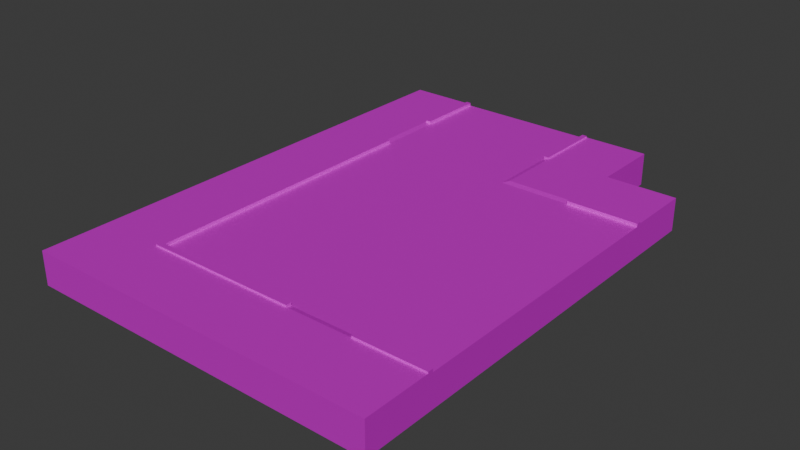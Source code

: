 # Source: big_road_turn_road.blend  (saved by Blender 4.0.36; exported with 4.5.12 LTS)
import bpy
from mathutils import Matrix  # noqa: F401  (used for matrix-valued properties, if any)

bpy.ops.wm.read_factory_settings(use_empty=True)
scene = bpy.context.scene
scene.name = 'Scene'

# ---- collections
col_collection = bpy.data.collections.new('Collection'); scene.collection.children.link(col_collection)

# ---- images (referenced by path relative to the original .blend; pixels are not part of the script)
import os
ASSET_DIR = os.environ.get("B2B_ASSET_DIR", "")  # directory of the original .blend (textures are referenced by path, not embedded)
HERE = os.path.dirname(os.path.abspath(__file__))  # packed textures are extracted next to this script under _unpacked/

def load_image(name, relpath, width, height, colorspace="sRGB"):
    """Load a texture the original file referenced (path relative to the .blend, or extracted next to this script)."""
    p = next((c for c in (os.path.join(HERE, relpath), os.path.join(ASSET_DIR, relpath)) if relpath and os.path.exists(c)), "")
    if p:
        img = bpy.data.images.load(p, check_existing=True)
        img.name = name
    else:  # same state as the original file: an image datablock whose file is absent (Cycles renders it pink)
        img = bpy.data.images.new(name, width, height)
        img.source = "FILE"
        img.filepath = "//" + (relpath or name)
    img.colorspace_settings.name = colorspace
    return img
img_001_color_basic_road_png = load_image('001_COLOR_BASIC ROAD.png', 'textures/001_COLOR_BASIC ROAD.png', 1024, 1024, 'sRGB')

# ---- materials (node trees are filled in below, after node groups)
mat_basic_color_road = bpy.data.materials.new('BASIC COLOR ROAD')
mat_basic_color_road.use_transparent_shadow = False

# ---- material node trees
mat_basic_color_road.use_nodes = True; mat_basic_color_road.node_tree.nodes.clear()
_N = mat_basic_color_road.node_tree.nodes; _L = mat_basic_color_road.node_tree.links
n0 = _N.new('ShaderNodeOutputMaterial'); n0.name = 'Material Output'; n0.location = (300, 300)
n1 = _N.new('ShaderNodeBsdfPrincipled'); n1.name = 'Principled BSDF'; n1.location = (-24, 304)
n1.distribution = 'GGX'
n1.subsurface_method = 'BURLEY'
n1.inputs[1].default_value = 0.5
n1.inputs[3].default_value = 1.45
n1.inputs[13].default_value = 0.0
n1.inputs[20].default_value = 0.0
n1.inputs[27].default_value = (0.0, 0.0, 0.0, 1.0)
n1.inputs[28].default_value = 1.0
n2 = _N.new('ShaderNodeTexImage'); n2.name = 'Image Texture'; n2.location = (-570, 263)
n2.width = 355
n2.image = img_001_color_basic_road_png
_L.new(n1.outputs[0], n0.inputs[0])
_L.new(n2.outputs[0], n1.inputs[0])
n0.is_active_output = True

# ---- world
world_world = bpy.data.worlds.new('World'); scene.world = world_world
world_world.use_nodes = True; world_world.node_tree.nodes.clear()
_N = world_world.node_tree.nodes; _L = world_world.node_tree.links
n0 = _N.new('ShaderNodeOutputWorld'); n0.name = 'World Output'; n0.location = (300, 300)
n1 = _N.new('ShaderNodeBackground'); n1.name = 'Background'; n1.location = (10, 300)
n1.inputs[0].default_value = (0.05088, 0.05088, 0.05088, 1.0)
_L.new(n1.outputs[0], n0.inputs[0])
n0.is_active_output = True
world_world.color = (0.05088, 0.05088, 0.05088)
world_world.use_sun_shadow = False
world_world.sun_shadow_jitter_overblur = 0.0

# ---- meshes
me_plane_289 = bpy.data.meshes.new('Plane.289')
me_plane_289.from_pydata([(-7.001, -4.101, 0.337), (0.9993, 3.899, 0.337), (-7.001, 3.899, 0.337), (0.9993, 11.9, 0.337), (0.9993, 7.898, 0.337), (0.9993, 11.9, -1.445), (8.999, 3.899, 0.337), (4.998, -4.101, 0.337), (4.998, 3.899, 0.337), (8.999, -4.101, 0.337), (8.999, -4.101, -1.445), (8.999, 3.899, -1.445), (0.9993, -4.101, 0.337), (0.9993, -12.1, 0.337), (8.999, -12.1, 0.337), (4.998, -12.1, 0.337), (8.999, -12.1, -1.445), (-7.001, 7.898, 0.337), (-7.001, 11.9, 0.337), (-7.001, 11.9, -1.445), (-7.001, -12.1, 0.337), (-11.0, -16.1, 0.427), (-7.295, -12.4, 0.427), (-7.001, -4.101, 0.5119), (-7.295, -4.101, 0.5119), (-7.295, -12.4, 0.5119), (-11.0, -4.101, -1.445), (-11.0, -16.1, -1.445), (-11.0, -4.101, 0.427), (-7.001, -4.101, 0.337), (-7.295, -4.101, 0.427), (-11.0, 11.9, 0.427), (-7.001, 11.9, 0.337), (-7.295, 11.9, 0.427), (-7.001, 11.9, 0.5119), (-7.295, 11.9, 0.5119), (-11.0, 4.194, 0.427), (-11.0, 7.899, 0.427), (-7.001, 7.899, 0.337), (-7.001, 4.194, 0.337), (-7.295, 7.899, 0.427), (-7.295, 4.194, 0.427), (-7.001, 7.899, 0.5119), (-7.001, 4.194, 0.5119), (-7.295, 7.899, 0.5119), (-7.295, 4.194, 0.5119), (-7.801, 4.194, 0.427), (-7.801, 7.899, 0.427), (-11.0, 11.9, -1.445), (-7.001, 11.9, -1.445), (-7.295, 11.9, -1.445), (-11.0, 4.194, -1.445), (-11.0, 7.899, -1.445), (0.9993, 11.9, 0.337), (8.999, 3.899, 0.337), (0.9993, 3.899, 0.337), (8.999, 4.699, 0.4251), (0.9993, 4.699, 0.337), (1.799, 11.9, 0.427), (1.799, 3.899, 0.337), (1.799, 4.699, 0.4251), (1.294, 11.9, 0.427), (1.294, 4.194, 0.4249), (8.999, 4.194, 0.4249), (1.799, 4.194, 0.4249), (1.294, 4.699, 0.4251), (8.999, 7.898, 0.426), (0.9993, 7.898, 0.337), (1.799, 7.898, 0.426), (1.294, 7.898, 0.426), (1.294, 11.9, 0.5119), (0.9993, 11.9, 0.5119), (1.294, 7.898, 0.5109), (0.9993, 7.898, 0.5109), (4.998, 3.899, 0.337), (4.998, 4.699, 0.4251), (4.998, 11.9, 0.427), (4.998, 4.194, 0.4249), (4.998, 7.898, 0.426), (8.999, 3.899, 0.5119), (8.999, 4.194, 0.512), (4.998, 4.194, 0.512), (4.998, 3.899, 0.5119), (4.998, 7.898, -1.445), (0.9993, 11.9, -1.445), (8.999, 3.899, -1.445), (8.999, 4.699, -1.445), (1.799, 11.9, -1.445), (1.294, 11.9, -1.445), (8.999, 4.194, -1.445), (8.999, 7.898, -1.445), (4.998, 11.9, -1.445), (-7.001, -16.1, 0.427), (-7.001, -12.1, 0.337), (-7.001, -12.4, 0.427), (-7.001, -12.1, 0.5119), (-7.001, -12.4, 0.5119), (-7.001, -16.1, -1.445), (8.999, -16.1, 0.427), (8.999, -12.1, 0.337), (8.999, -12.4, 0.427), (8.999, -12.1, 0.5119), (8.999, -12.4, 0.5119), (1.294, -16.1, 0.427), (4.999, -16.1, 0.427), (4.999, -12.1, 0.337), (1.294, -12.1, 0.337), (4.999, -12.4, 0.427), (1.294, -12.4, 0.427), (4.999, -12.1, 0.5119), (1.294, -12.1, 0.5119), (4.999, -12.4, 0.5119), (1.294, -12.4, 0.5119), (1.294, -12.9, 0.427), (4.999, -12.9, 0.427), (8.999, -16.1, -1.445), (8.999, -12.1, -1.445), (8.999, -12.4, -1.445), (1.294, -16.1, -1.445), (4.999, -16.1, -1.445)], [], [(17, 2, 1, 4), (18, 17, 4, 3), (9, 10, 11, 6), (9, 6, 8, 7), (9, 14, 16, 10), (9, 7, 15, 14), (7, 8, 1, 12), (7, 12, 13, 15), (18, 3, 5, 19), (0, 12, 1, 2), (0, 20, 13, 12), (92, 94, 22, 21), (96, 95, 25), (94, 96, 25, 22), (21, 27, 97, 92), (28, 21, 22, 30), (24, 25, 95, 23), (30, 22, 25, 24), (93, 29, 23, 95), (21, 28, 26, 27), (33, 35, 34, 32), (47, 40, 33), (44, 42, 34, 35), (40, 44, 35, 33), (39, 43, 23, 29), (32, 34, 42, 38), (38, 42, 44, 40), (30, 24, 45, 41), (24, 23, 43, 45), (39, 41, 45, 43), (30, 41, 46), (46, 47, 37, 36), (38, 40, 41, 39), (41, 40, 47, 46), (28, 30, 46, 36), (37, 47, 33, 31), (37, 52, 51, 36), (33, 50, 48, 31), (36, 51, 26, 28), (32, 49, 50, 33), (31, 48, 52, 37), (74, 77, 64, 59), (78, 75, 56, 66), (69, 65, 60, 68), (69, 61, 70, 72), (64, 60, 65, 62), (61, 69, 68, 58), (59, 64, 62, 55), (67, 57, 65, 69), (75, 77, 63, 56), (62, 65, 57, 55), (71, 73, 72, 70), (67, 69, 72, 73), (53, 67, 73, 71), (58, 68, 78, 76), (60, 64, 77, 75), (68, 60, 75, 78), (63, 77, 81, 80), (79, 80, 81, 82), (77, 74, 82, 81), (74, 54, 79, 82), (79, 54, 63, 80), (71, 70, 61, 53), (56, 63, 89, 86), (66, 56, 86, 90), (78, 83, 91, 76), (58, 76, 91, 87), (61, 58, 87, 88), (63, 54, 85, 89), (83, 78, 66, 90), (53, 61, 88, 84), (100, 99, 101, 102), (114, 100, 107), (111, 102, 101, 109), (107, 100, 102, 111), (106, 93, 95, 110), (99, 105, 109, 101), (105, 107, 111, 109), (94, 108, 112, 96), (96, 112, 110, 95), (106, 110, 112, 108), (94, 113, 108), (113, 103, 104, 114), (105, 106, 108, 107), (108, 113, 114, 107), (92, 103, 113, 94), (104, 98, 100, 114), (104, 103, 118, 119), (100, 98, 115, 117), (103, 92, 97, 118), (99, 100, 117, 116), (98, 104, 119, 115)])
_uv = me_plane_289.uv_layers.new(name='UVMap')
_uv.uv.foreach_set('vector', [0.9386, 0.7041, 0.9386, 0.9979, 0.3869, 0.9979, 0.3869, 0.7041, 0.07195, 0.9555, 0.07195, 0.9555, 0.07195, 0.9555, 0.07195, 0.9555, 0.07195, 0.9555, 0.07195, 0.9555, 0.07195, 0.9555, 0.07195, 0.9555, 0.07195, 0.9555, 0.07195, 0.9555, 0.07195, 0.9555, 0.07195, 0.9555, 0.07195, 0.9555, 0.07195, 0.9555, 0.07195, 0.9555, 0.07195, 0.9555, 0.07195, 0.9555, 0.07195, 0.9555, 0.07195, 0.9555, 0.07195, 0.9555, 0.9386, 0.7041, 0.3869, 0.7041, 0.3869, 0.9979, 0.9386, 0.9979, 0.9386, 0.7041, 0.9386, 0.9979, 0.3869, 0.9979, 0.3869, 0.7041, 0.07195, 0.9555, 0.07195, 0.9555, 0.07195, 0.9555, 0.07195, 0.9555, 0.0783, 0.9574, 0.0783, 0.9574, 0.0783, 0.9574, 0.0783, 0.9574, 0.0783, 0.9574, 0.0783, 0.9574, 0.0783, 0.9574, 0.0783, 0.9574, 0.2168, 0.9525, 0.2168, 0.9525, 0.2168, 0.9525, 0.2168, 0.9525, 0.1667, 0.9497, 0.1667, 0.9497, 0.1667, 0.9497, 0.1667, 0.9497, 0.1667, 0.9497, 0.1667, 0.9497, 0.1667, 0.9497, 0.2168, 0.9525, 0.2168, 0.9525, 0.2168, 0.9525, 0.2168, 0.9525, 0.2168, 0.9525, 0.2168, 0.9525, 0.2168, 0.9525, 0.2168, 0.9525, 0.1667, 0.9497, 0.1667, 0.9497, 0.1667, 0.9497, 0.1667, 0.9497, 0.1667, 0.9497, 0.1667, 0.9497, 0.1667, 0.9497, 0.1667, 0.9497, 0.1667, 0.9497, 0.1667, 0.9497, 0.1667, 0.9497, 0.1667, 0.9497, 0.2168, 0.9525, 0.2168, 0.9525, 0.2168, 0.9525, 0.2168, 0.9525, 0.1638, 0.953, 0.1638, 0.953, 0.1638, 0.953, 0.1638, 0.953, 0.2184, 0.9543, 0.2184, 0.9543, 0.2184, 0.9543, 0.1638, 0.953, 0.1638, 0.953, 0.1638, 0.953, 0.1638, 0.953, 0.1638, 0.953, 0.1638, 0.953, 0.1638, 0.953, 0.1638, 0.953, 0.1638, 0.953, 0.1638, 0.953, 0.1638, 0.953, 0.1638, 0.953, 0.1638, 0.953, 0.1638, 0.953, 0.1638, 0.953, 0.1638, 0.953, 0.1638, 0.953, 0.1638, 0.953, 0.1638, 0.953, 0.1638, 0.953, 0.1638, 0.953, 0.1638, 0.953, 0.1638, 0.953, 0.1638, 0.953, 0.1638, 0.953, 0.1638, 0.953, 0.1638, 0.953, 0.1638, 0.953, 0.1638, 0.953, 0.1638, 0.953, 0.1638, 0.953, 0.1638, 0.953, 0.2184, 0.9543, 0.2184, 0.9543, 0.2184, 0.9543, 0.2196, 0.9531, 0.2196, 0.9531, 0.2196, 0.9536, 0.2196, 0.9536, 0.1903, 0.6167, 0.1903, 0.6167, 0.1903, 0.6167, 0.1903, 0.6167, 0.1903, 0.6167, 0.1903, 0.6167, 0.1903, 0.6174, 0.1903, 0.6174, 0.2184, 0.9543, 0.2184, 0.9543, 0.2184, 0.9543, 0.2184, 0.9543, 0.2184, 0.9543, 0.2184, 0.9543, 0.2184, 0.9543, 0.2184, 0.9543, 0.2196, 0.9536, 0.2196, 0.9536, 0.2196, 0.9536, 0.2196, 0.9536, 0.2184, 0.9543, 0.2184, 0.9543, 0.2184, 0.9543, 0.2184, 0.9543, 0.2184, 0.9543, 0.2184, 0.9543, 0.2184, 0.9543, 0.2184, 0.9543, 0.1638, 0.953, 0.1638, 0.953, 0.1638, 0.953, 0.1638, 0.953, 0.2184, 0.9543, 0.2184, 0.9543, 0.2184, 0.9543, 0.2184, 0.9543, 0.1905, 0.6157, 0.1905, 0.6157, 0.1905, 0.6157, 0.1905, 0.6157, 0.2218, 0.9553, 0.2218, 0.9553, 0.2218, 0.9553, 0.2218, 0.9553, 0.1895, 0.6159, 0.1895, 0.6159, 0.1895, 0.6159, 0.1895, 0.6159, 0.163, 0.9538, 0.163, 0.9538, 0.163, 0.9538, 0.163, 0.9538, 0.1888, 0.6115, 0.1888, 0.6115, 0.1888, 0.6115, 0.1888, 0.6115, 0.2198, 0.9518, 0.2198, 0.9518, 0.2198, 0.9518, 0.2198, 0.9518, 0.1888, 0.6115, 0.1888, 0.6115, 0.1888, 0.6115, 0.1888, 0.6115, 0.1895, 0.6159, 0.1895, 0.6159, 0.1895, 0.6159, 0.1895, 0.6159, 0.2198, 0.9546, 0.2198, 0.9546, 0.2198, 0.9546, 0.2198, 0.9546, 0.1888, 0.6115, 0.1888, 0.6115, 0.1888, 0.6115, 0.1888, 0.6115, 0.163, 0.9538, 0.163, 0.9538, 0.163, 0.9538, 0.163, 0.9538, 0.1635, 0.9532, 0.1635, 0.9532, 0.1635, 0.9532, 0.1635, 0.9532, 0.163, 0.9538, 0.163, 0.9538, 0.163, 0.9538, 0.163, 0.9538, 0.2218, 0.9553, 0.2218, 0.9553, 0.2218, 0.9553, 0.2218, 0.9553, 0.1895, 0.6159, 0.1895, 0.6159, 0.1895, 0.6159, 0.1895, 0.6159, 0.2218, 0.9553, 0.2218, 0.9553, 0.2218, 0.9553, 0.2218, 0.9553, 0.1628, 0.9532, 0.1628, 0.9532, 0.1628, 0.9532, 0.1628, 0.9532, 0.1628, 0.9532, 0.1628, 0.9532, 0.1628, 0.9532, 0.1628, 0.9532, 0.1628, 0.9532, 0.1628, 0.9532, 0.1628, 0.9532, 0.1628, 0.9532, 0.1628, 0.9532, 0.1628, 0.9532, 0.1628, 0.9532, 0.1628, 0.9532, 0.1628, 0.9532, 0.1628, 0.9532, 0.1628, 0.9532, 0.1628, 0.9532, 0.163, 0.9538, 0.163, 0.9538, 0.163, 0.9538, 0.163, 0.9538, 0.2198, 0.9546, 0.2198, 0.9546, 0.2198, 0.9546, 0.2198, 0.9546, 0.2218, 0.9553, 0.2218, 0.9553, 0.2218, 0.9553, 0.2218, 0.9553, 0.2218, 0.9553, 0.2207, 0.9533, 0.2218, 0.9553, 0.2218, 0.9553, 0.2218, 0.9553, 0.2218, 0.9553, 0.2218, 0.9553, 0.2218, 0.9553, 0.2198, 0.9518, 0.2198, 0.9518, 0.2198, 0.9518, 0.2198, 0.9518, 0.1628, 0.9532, 0.1628, 0.9532, 0.1628, 0.9532, 0.1628, 0.9532, 0.2207, 0.9533, 0.2218, 0.9553, 0.2218, 0.9553, 0.2218, 0.9553, 0.163, 0.9538, 0.163, 0.9538, 0.163, 0.9538, 0.163, 0.9538, 0.1638, 0.953, 0.1638, 0.953, 0.1638, 0.953, 0.1638, 0.953, 0.2184, 0.9543, 0.2184, 0.9543, 0.2184, 0.9543, 0.1638, 0.953, 0.1638, 0.953, 0.1638, 0.953, 0.1638, 0.953, 0.1638, 0.953, 0.1638, 0.953, 0.1638, 0.953, 0.1638, 0.953, 0.1638, 0.953, 0.1638, 0.953, 0.1638, 0.953, 0.1638, 0.953, 0.1638, 0.953, 0.1638, 0.953, 0.1638, 0.953, 0.1638, 0.953, 0.1638, 0.953, 0.1638, 0.953, 0.1638, 0.953, 0.1638, 0.953, 0.1638, 0.953, 0.1638, 0.953, 0.1638, 0.953, 0.1638, 0.953, 0.1638, 0.953, 0.1638, 0.953, 0.1638, 0.953, 0.1638, 0.953, 0.1638, 0.953, 0.1638, 0.953, 0.1638, 0.953, 0.1638, 0.953, 0.2184, 0.9543, 0.2184, 0.9543, 0.2184, 0.9543, 0.2196, 0.9531, 0.2196, 0.9536, 0.2196, 0.9536, 0.2196, 0.9531, 0.1903, 0.6167, 0.1903, 0.6167, 0.1903, 0.6167, 0.1903, 0.6167, 0.1903, 0.6167, 0.1903, 0.6174, 0.1903, 0.6174, 0.1903, 0.6167, 0.2184, 0.9543, 0.2184, 0.9543, 0.2184, 0.9543, 0.2184, 0.9543, 0.2184, 0.9543, 0.2184, 0.9543, 0.2184, 0.9543, 0.2184, 0.9543, 0.2196, 0.9536, 0.2196, 0.9536, 0.2196, 0.9536, 0.2196, 0.9536, 0.2184, 0.9543, 0.2184, 0.9543, 0.2184, 0.9543, 0.2184, 0.9543, 0.2184, 0.9543, 0.2184, 0.9543, 0.2184, 0.9543, 0.2184, 0.9543, 0.1638, 0.953, 0.1638, 0.953, 0.1638, 0.953, 0.1638, 0.953, 0.2184, 0.9543, 0.2184, 0.9543, 0.2184, 0.9543, 0.2184, 0.9543])
me_plane_289.materials.append(mat_basic_color_road)
me_plane_289.use_remesh_fix_poles = True
me_plane_289.use_remesh_preserve_attributes = False
me_plane_289.use_mirror_vertex_groups = False
me_plane_289.update()

# ---- objects
ob_big_road_turn_road_col = bpy.data.objects.new('big_road_turn_road-col', me_plane_289)

# ---- transforms, parenting, visibility, modifiers, constraints
ob_big_road_turn_road_col.location = (0.0, 0.0, 1.458)
ob_big_road_turn_road_col.lineart.crease_threshold = 0.0

# ---- collection membership
col_collection.objects.link(ob_big_road_turn_road_col)

# ---- scene / render settings (as saved in the file)
scene.frame_start = 1; scene.frame_end = 250; scene.frame_set(1)
scene.render.engine = 'BLENDER_EEVEE_NEXT'
scene.cycles.sampling_pattern = 'TABULATED_SOBOL'
bpy.context.view_layer.update()

# ---- added for rendering (the .blend has no active camera and no usable light): camera, sun
cam_auto = bpy.data.cameras.new('AutoCamera')
cam_auto.lens = 50.0
cam_auto.sensor_width = 36.0
cam_auto.clip_end = 1000.0
ob_auto_camera = bpy.data.objects.new('AutoCamera', cam_auto)
scene.collection.objects.link(ob_auto_camera)
ob_auto_camera.location = (30.8862, -40.3636, 26.5003)
ob_auto_camera.rotation_euler = (1.09748, -7.21219e-08, 0.694738)
scene.camera = ob_auto_camera
light_auto_sun = bpy.data.lights.new('AutoSun', 'SUN')
light_auto_sun.energy = 3.0
light_auto_sun.angle = 0.0523599
ob_auto_sun = bpy.data.objects.new('AutoSun', light_auto_sun)
scene.collection.objects.link(ob_auto_sun)
ob_auto_sun.rotation_euler = (0.872665, 0.174533, 0.523599)
bpy.context.view_layer.update()
